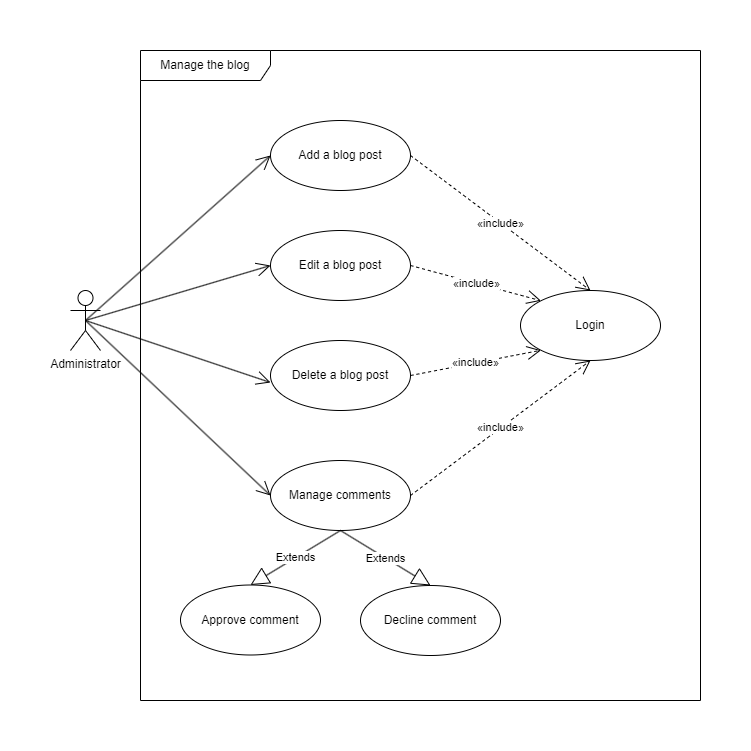

The diagram above was exported from draw.io. Its source (the exported page's mxGraphModel, read from the mxfile embedded in the PNG):
<mxGraphModel dx="1050" dy="668" grid="1" gridSize="10" guides="1" tooltips="1" connect="1" arrows="1" fold="1" page="1" pageScale="1" pageWidth="827" pageHeight="1169" math="0" shadow="0">
  <root>
    <mxCell id="0" />
    <mxCell id="1" parent="0" />
    <mxCell id="0tiz41nUvFgapf3TnsWs-1" value="Administrator" style="shape=umlActor;verticalLabelPosition=bottom;verticalAlign=top;html=1;outlineConnect=0;" parent="1" vertex="1">
      <mxGeometry x="110" y="290" width="30" height="60" as="geometry" />
    </mxCell>
    <mxCell id="0tiz41nUvFgapf3TnsWs-2" value="Login" style="ellipse;whiteSpace=wrap;html=1;" parent="1" vertex="1">
      <mxGeometry x="560" y="290" width="140" height="70" as="geometry" />
    </mxCell>
    <mxCell id="0tiz41nUvFgapf3TnsWs-3" value="Add a blog post" style="ellipse;whiteSpace=wrap;html=1;" parent="1" vertex="1">
      <mxGeometry x="310" y="120" width="140" height="70" as="geometry" />
    </mxCell>
    <mxCell id="0tiz41nUvFgapf3TnsWs-4" value="Edit a blog post" style="ellipse;whiteSpace=wrap;html=1;" parent="1" vertex="1">
      <mxGeometry x="310" y="230" width="140" height="70" as="geometry" />
    </mxCell>
    <mxCell id="0tiz41nUvFgapf3TnsWs-5" value="Delete a blog post" style="ellipse;whiteSpace=wrap;html=1;" parent="1" vertex="1">
      <mxGeometry x="310" y="340" width="140" height="70" as="geometry" />
    </mxCell>
    <mxCell id="0tiz41nUvFgapf3TnsWs-6" value="Manage comments" style="ellipse;whiteSpace=wrap;html=1;" parent="1" vertex="1">
      <mxGeometry x="310" y="460" width="140" height="70" as="geometry" />
    </mxCell>
    <mxCell id="0tiz41nUvFgapf3TnsWs-7" value="Manage the blog" style="shape=umlFrame;whiteSpace=wrap;html=1;pointerEvents=0;width=130;height=30;" parent="1" vertex="1">
      <mxGeometry x="180" y="50" width="560" height="650" as="geometry" />
    </mxCell>
    <mxCell id="0tiz41nUvFgapf3TnsWs-8" value="«include»" style="endArrow=open;endSize=12;dashed=1;html=1;rounded=0;fontFamily=Helvetica;exitX=1;exitY=0.5;exitDx=0;exitDy=0;entryX=0.5;entryY=1;entryDx=0;entryDy=0;" parent="1" source="0tiz41nUvFgapf3TnsWs-6" target="0tiz41nUvFgapf3TnsWs-2" edge="1">
      <mxGeometry width="160" relative="1" as="geometry">
        <mxPoint x="420" y="515" as="sourcePoint" />
        <mxPoint x="510" y="515" as="targetPoint" />
      </mxGeometry>
    </mxCell>
    <mxCell id="0tiz41nUvFgapf3TnsWs-9" value="«include»" style="endArrow=open;endSize=12;dashed=1;html=1;rounded=0;fontFamily=Helvetica;exitX=1;exitY=0.5;exitDx=0;exitDy=0;entryX=0;entryY=0;entryDx=0;entryDy=0;" parent="1" source="0tiz41nUvFgapf3TnsWs-4" target="0tiz41nUvFgapf3TnsWs-2" edge="1">
      <mxGeometry width="160" relative="1" as="geometry">
        <mxPoint x="460" y="495" as="sourcePoint" />
        <mxPoint x="620" y="325" as="targetPoint" />
      </mxGeometry>
    </mxCell>
    <mxCell id="0tiz41nUvFgapf3TnsWs-10" value="«include»" style="endArrow=open;endSize=12;dashed=1;html=1;rounded=0;fontFamily=Helvetica;exitX=1;exitY=0.5;exitDx=0;exitDy=0;entryX=0;entryY=1;entryDx=0;entryDy=0;" parent="1" source="0tiz41nUvFgapf3TnsWs-5" target="0tiz41nUvFgapf3TnsWs-2" edge="1">
      <mxGeometry width="160" relative="1" as="geometry">
        <mxPoint x="470" y="505" as="sourcePoint" />
        <mxPoint x="630" y="335" as="targetPoint" />
      </mxGeometry>
    </mxCell>
    <mxCell id="0tiz41nUvFgapf3TnsWs-11" value="«include»" style="endArrow=open;endSize=12;dashed=1;html=1;rounded=0;fontFamily=Helvetica;exitX=1;exitY=0.5;exitDx=0;exitDy=0;entryX=0.5;entryY=0;entryDx=0;entryDy=0;" parent="1" source="0tiz41nUvFgapf3TnsWs-3" target="0tiz41nUvFgapf3TnsWs-2" edge="1">
      <mxGeometry width="160" relative="1" as="geometry">
        <mxPoint x="480" y="515" as="sourcePoint" />
        <mxPoint x="640" y="345" as="targetPoint" />
      </mxGeometry>
    </mxCell>
    <mxCell id="0tiz41nUvFgapf3TnsWs-12" value="" style="endArrow=open;endFill=1;endSize=12;html=1;rounded=0;exitX=0.5;exitY=0.5;exitDx=0;exitDy=0;exitPerimeter=0;entryX=0;entryY=0.5;entryDx=0;entryDy=0;" parent="1" source="0tiz41nUvFgapf3TnsWs-1" target="0tiz41nUvFgapf3TnsWs-3" edge="1">
      <mxGeometry width="160" relative="1" as="geometry">
        <mxPoint x="165" y="330" as="sourcePoint" />
        <mxPoint x="280" y="165" as="targetPoint" />
      </mxGeometry>
    </mxCell>
    <mxCell id="0tiz41nUvFgapf3TnsWs-13" value="" style="endArrow=open;endFill=1;endSize=12;html=1;rounded=0;entryX=0;entryY=0.5;entryDx=0;entryDy=0;exitX=0.5;exitY=0.5;exitDx=0;exitDy=0;exitPerimeter=0;" parent="1" source="0tiz41nUvFgapf3TnsWs-1" target="0tiz41nUvFgapf3TnsWs-4" edge="1">
      <mxGeometry width="160" relative="1" as="geometry">
        <mxPoint x="180" y="320" as="sourcePoint" />
        <mxPoint x="320" y="165" as="targetPoint" />
      </mxGeometry>
    </mxCell>
    <mxCell id="0tiz41nUvFgapf3TnsWs-14" value="" style="endArrow=open;endFill=1;endSize=12;html=1;rounded=0;exitX=0.5;exitY=0.5;exitDx=0;exitDy=0;exitPerimeter=0;entryX=0;entryY=0.6;entryDx=0;entryDy=0;entryPerimeter=0;" parent="1" source="0tiz41nUvFgapf3TnsWs-1" target="0tiz41nUvFgapf3TnsWs-5" edge="1">
      <mxGeometry width="160" relative="1" as="geometry">
        <mxPoint x="195" y="340" as="sourcePoint" />
        <mxPoint x="330" y="175" as="targetPoint" />
      </mxGeometry>
    </mxCell>
    <mxCell id="0tiz41nUvFgapf3TnsWs-15" value="" style="endArrow=open;endFill=1;endSize=12;html=1;rounded=0;exitX=0.5;exitY=0.5;exitDx=0;exitDy=0;exitPerimeter=0;entryX=0;entryY=0.5;entryDx=0;entryDy=0;" parent="1" source="0tiz41nUvFgapf3TnsWs-1" target="0tiz41nUvFgapf3TnsWs-6" edge="1">
      <mxGeometry width="160" relative="1" as="geometry">
        <mxPoint x="205" y="350" as="sourcePoint" />
        <mxPoint x="340" y="185" as="targetPoint" />
      </mxGeometry>
    </mxCell>
    <mxCell id="pXEvpl-ulZej1r8HN0Dj-1" value="Extends" style="endArrow=block;endSize=16;endFill=0;html=1;rounded=0;exitX=0.5;exitY=1;exitDx=0;exitDy=0;entryX=0.5;entryY=0;entryDx=0;entryDy=0;" parent="1" source="0tiz41nUvFgapf3TnsWs-6" target="pXEvpl-ulZej1r8HN0Dj-2" edge="1">
      <mxGeometry width="160" relative="1" as="geometry">
        <mxPoint x="440" y="420" as="sourcePoint" />
        <mxPoint x="590" y="440" as="targetPoint" />
      </mxGeometry>
    </mxCell>
    <mxCell id="pXEvpl-ulZej1r8HN0Dj-2" value="Approve comment" style="ellipse;whiteSpace=wrap;html=1;" parent="1" vertex="1">
      <mxGeometry x="220" y="584.5" width="140" height="70" as="geometry" />
    </mxCell>
    <mxCell id="pXEvpl-ulZej1r8HN0Dj-3" value="Decline comment" style="ellipse;whiteSpace=wrap;html=1;" parent="1" vertex="1">
      <mxGeometry x="400" y="585" width="140" height="70" as="geometry" />
    </mxCell>
    <mxCell id="pXEvpl-ulZej1r8HN0Dj-4" value="Extends" style="endArrow=block;endSize=16;endFill=0;html=1;rounded=0;exitX=0.5;exitY=1;exitDx=0;exitDy=0;entryX=0.5;entryY=0;entryDx=0;entryDy=0;" parent="1" source="0tiz41nUvFgapf3TnsWs-6" target="pXEvpl-ulZej1r8HN0Dj-3" edge="1">
      <mxGeometry width="160" relative="1" as="geometry">
        <mxPoint x="390" y="540" as="sourcePoint" />
        <mxPoint x="300" y="595" as="targetPoint" />
      </mxGeometry>
    </mxCell>
  </root>
</mxGraphModel>